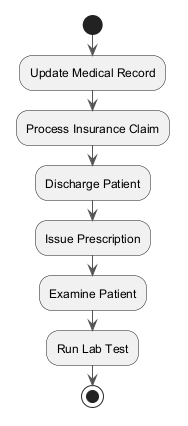

The diagram above was rendered by PlantUML. Its source (embedded in the PNG):
@startuml
skinparam backgroundColor #FFFFFF
skinparam classBackgroundColor #F1F8E9
skinparam classBorderColor #33691E
skinparam ArrowColor #555555
start
:Update Medical Record;
:Process Insurance Claim;
:Discharge Patient;
:Issue Prescription;
:Examine Patient;
:Run Lab Test;
stop
@enduml